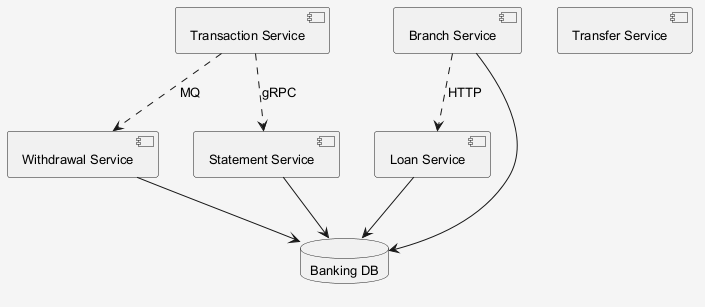

The diagram above was rendered by PlantUML. Its source (embedded in the PNG):
@startuml
skinparam shadowing false
skinparam backgroundColor #F5F5F5
skinparam defaultFontSize 13
component "Loan Service" as C_LoanService
component "Transaction Service" as C_TransactionService
component "Withdrawal Service" as C_WithdrawalService
component "Statement Service" as C_StatementService
component "Branch Service" as C_BranchService
component "Transfer Service" as C_TransferService
database "Banking DB" as DB_banking
C_LoanService --> DB_banking
C_WithdrawalService --> DB_banking
C_StatementService --> DB_banking
C_BranchService --> DB_banking
C_BranchService ..> C_LoanService : HTTP
C_TransactionService ..> C_StatementService : gRPC
C_TransactionService ..> C_WithdrawalService : MQ
@enduml